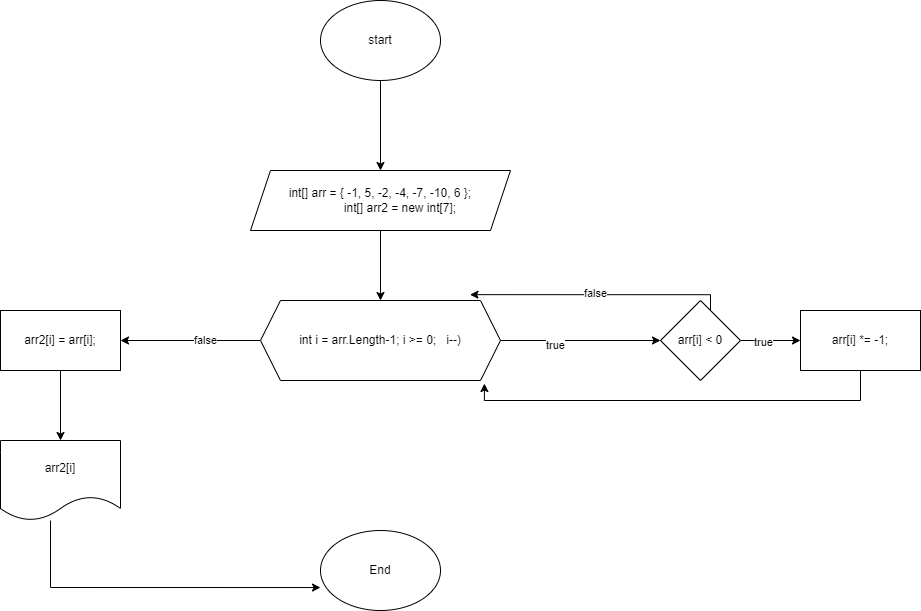

The diagram above was exported from draw.io. Its source (the exported page's mxGraphModel, read from the mxfile embedded in the PNG):
<mxGraphModel dx="1050" dy="557" grid="1" gridSize="10" guides="1" tooltips="1" connect="1" arrows="1" fold="1" page="1" pageScale="1" pageWidth="850" pageHeight="1100" math="0" shadow="0">
  <root>
    <mxCell id="0" />
    <mxCell id="1" parent="0" />
    <mxCell id="-8FXOdF-oG-p56S3LgQ--3" value="" style="edgeStyle=orthogonalEdgeStyle;rounded=0;orthogonalLoop=1;jettySize=auto;html=1;" edge="1" parent="1" source="-8FXOdF-oG-p56S3LgQ--1" target="-8FXOdF-oG-p56S3LgQ--2">
      <mxGeometry relative="1" as="geometry" />
    </mxCell>
    <mxCell id="-8FXOdF-oG-p56S3LgQ--1" value="start" style="ellipse;whiteSpace=wrap;html=1;" vertex="1" parent="1">
      <mxGeometry x="330" y="10" width="120" height="80" as="geometry" />
    </mxCell>
    <mxCell id="-8FXOdF-oG-p56S3LgQ--5" value="" style="edgeStyle=orthogonalEdgeStyle;rounded=0;orthogonalLoop=1;jettySize=auto;html=1;" edge="1" parent="1" source="-8FXOdF-oG-p56S3LgQ--2" target="-8FXOdF-oG-p56S3LgQ--4">
      <mxGeometry relative="1" as="geometry" />
    </mxCell>
    <mxCell id="-8FXOdF-oG-p56S3LgQ--2" value="&lt;div&gt;int[] arr = { -1, 5, -2, -4, -7, -10, 6 };&lt;/div&gt;&lt;div&gt;&amp;nbsp; &amp;nbsp; &amp;nbsp; &amp;nbsp; &amp;nbsp; &amp;nbsp; int[] arr2 = new int[7];&lt;/div&gt;" style="shape=parallelogram;perimeter=parallelogramPerimeter;whiteSpace=wrap;html=1;fixedSize=1;" vertex="1" parent="1">
      <mxGeometry x="260" y="180" width="260" height="60" as="geometry" />
    </mxCell>
    <mxCell id="-8FXOdF-oG-p56S3LgQ--7" value="" style="edgeStyle=orthogonalEdgeStyle;rounded=0;orthogonalLoop=1;jettySize=auto;html=1;" edge="1" parent="1" source="-8FXOdF-oG-p56S3LgQ--4" target="-8FXOdF-oG-p56S3LgQ--6">
      <mxGeometry relative="1" as="geometry" />
    </mxCell>
    <mxCell id="-8FXOdF-oG-p56S3LgQ--11" value="true" style="edgeLabel;html=1;align=center;verticalAlign=middle;resizable=0;points=[];" vertex="1" connectable="0" parent="-8FXOdF-oG-p56S3LgQ--7">
      <mxGeometry x="-0.325" y="-4" relative="1" as="geometry">
        <mxPoint as="offset" />
      </mxGeometry>
    </mxCell>
    <mxCell id="-8FXOdF-oG-p56S3LgQ--16" value="" style="edgeStyle=orthogonalEdgeStyle;rounded=0;orthogonalLoop=1;jettySize=auto;html=1;" edge="1" parent="1" source="-8FXOdF-oG-p56S3LgQ--4" target="-8FXOdF-oG-p56S3LgQ--15">
      <mxGeometry relative="1" as="geometry" />
    </mxCell>
    <mxCell id="-8FXOdF-oG-p56S3LgQ--17" value="false" style="edgeLabel;html=1;align=center;verticalAlign=middle;resizable=0;points=[];" vertex="1" connectable="0" parent="-8FXOdF-oG-p56S3LgQ--16">
      <mxGeometry x="-0.2" y="-1" relative="1" as="geometry">
        <mxPoint as="offset" />
      </mxGeometry>
    </mxCell>
    <mxCell id="-8FXOdF-oG-p56S3LgQ--4" value="int i = arr.Length-1; i &amp;gt;= 0;&amp;nbsp; &amp;nbsp;i--)" style="shape=hexagon;perimeter=hexagonPerimeter2;whiteSpace=wrap;html=1;fixedSize=1;" vertex="1" parent="1">
      <mxGeometry x="270" y="310" width="240" height="80" as="geometry" />
    </mxCell>
    <mxCell id="-8FXOdF-oG-p56S3LgQ--9" value="" style="edgeStyle=orthogonalEdgeStyle;rounded=0;orthogonalLoop=1;jettySize=auto;html=1;" edge="1" parent="1" source="-8FXOdF-oG-p56S3LgQ--6" target="-8FXOdF-oG-p56S3LgQ--8">
      <mxGeometry relative="1" as="geometry" />
    </mxCell>
    <mxCell id="-8FXOdF-oG-p56S3LgQ--10" value="true" style="edgeLabel;html=1;align=center;verticalAlign=middle;resizable=0;points=[];" vertex="1" connectable="0" parent="-8FXOdF-oG-p56S3LgQ--9">
      <mxGeometry x="-0.2667" y="-1" relative="1" as="geometry">
        <mxPoint as="offset" />
      </mxGeometry>
    </mxCell>
    <mxCell id="-8FXOdF-oG-p56S3LgQ--6" value="arr[i] &amp;lt; 0" style="rhombus;whiteSpace=wrap;html=1;" vertex="1" parent="1">
      <mxGeometry x="670" y="310" width="80" height="80" as="geometry" />
    </mxCell>
    <mxCell id="-8FXOdF-oG-p56S3LgQ--8" value="arr[i] *= -1;" style="whiteSpace=wrap;html=1;" vertex="1" parent="1">
      <mxGeometry x="810" y="320" width="120" height="60" as="geometry" />
    </mxCell>
    <mxCell id="-8FXOdF-oG-p56S3LgQ--12" style="edgeStyle=orthogonalEdgeStyle;rounded=0;orthogonalLoop=1;jettySize=auto;html=1;entryX=0.873;entryY=-0.073;entryDx=0;entryDy=0;entryPerimeter=0;" edge="1" parent="1" source="-8FXOdF-oG-p56S3LgQ--6" target="-8FXOdF-oG-p56S3LgQ--4">
      <mxGeometry relative="1" as="geometry">
        <Array as="points">
          <mxPoint x="720" y="304" />
        </Array>
      </mxGeometry>
    </mxCell>
    <mxCell id="-8FXOdF-oG-p56S3LgQ--13" value="false" style="edgeLabel;html=1;align=center;verticalAlign=middle;resizable=0;points=[];" vertex="1" connectable="0" parent="-8FXOdF-oG-p56S3LgQ--12">
      <mxGeometry x="0.0208" y="-2" relative="1" as="geometry">
        <mxPoint as="offset" />
      </mxGeometry>
    </mxCell>
    <mxCell id="-8FXOdF-oG-p56S3LgQ--14" style="edgeStyle=orthogonalEdgeStyle;rounded=0;orthogonalLoop=1;jettySize=auto;html=1;entryX=0.933;entryY=1.038;entryDx=0;entryDy=0;entryPerimeter=0;" edge="1" parent="1" source="-8FXOdF-oG-p56S3LgQ--8" target="-8FXOdF-oG-p56S3LgQ--4">
      <mxGeometry relative="1" as="geometry">
        <Array as="points">
          <mxPoint x="870" y="410" />
          <mxPoint x="494" y="410" />
        </Array>
      </mxGeometry>
    </mxCell>
    <mxCell id="-8FXOdF-oG-p56S3LgQ--19" value="" style="edgeStyle=orthogonalEdgeStyle;rounded=0;orthogonalLoop=1;jettySize=auto;html=1;" edge="1" parent="1" source="-8FXOdF-oG-p56S3LgQ--15" target="-8FXOdF-oG-p56S3LgQ--18">
      <mxGeometry relative="1" as="geometry" />
    </mxCell>
    <mxCell id="-8FXOdF-oG-p56S3LgQ--15" value="arr2[i] = arr[i];" style="whiteSpace=wrap;html=1;" vertex="1" parent="1">
      <mxGeometry x="10" y="320" width="120" height="60" as="geometry" />
    </mxCell>
    <mxCell id="-8FXOdF-oG-p56S3LgQ--18" value="arr2[i]" style="shape=document;whiteSpace=wrap;html=1;boundedLbl=1;" vertex="1" parent="1">
      <mxGeometry x="10" y="450" width="120" height="80" as="geometry" />
    </mxCell>
    <mxCell id="-8FXOdF-oG-p56S3LgQ--20" value="End" style="ellipse;whiteSpace=wrap;html=1;" vertex="1" parent="1">
      <mxGeometry x="330" y="540" width="120" height="80" as="geometry" />
    </mxCell>
    <mxCell id="-8FXOdF-oG-p56S3LgQ--21" style="edgeStyle=orthogonalEdgeStyle;rounded=0;orthogonalLoop=1;jettySize=auto;html=1;entryX=0;entryY=0.713;entryDx=0;entryDy=0;entryPerimeter=0;" edge="1" parent="1" source="-8FXOdF-oG-p56S3LgQ--18" target="-8FXOdF-oG-p56S3LgQ--20">
      <mxGeometry relative="1" as="geometry">
        <Array as="points">
          <mxPoint x="60" y="597" />
        </Array>
      </mxGeometry>
    </mxCell>
  </root>
</mxGraphModel>